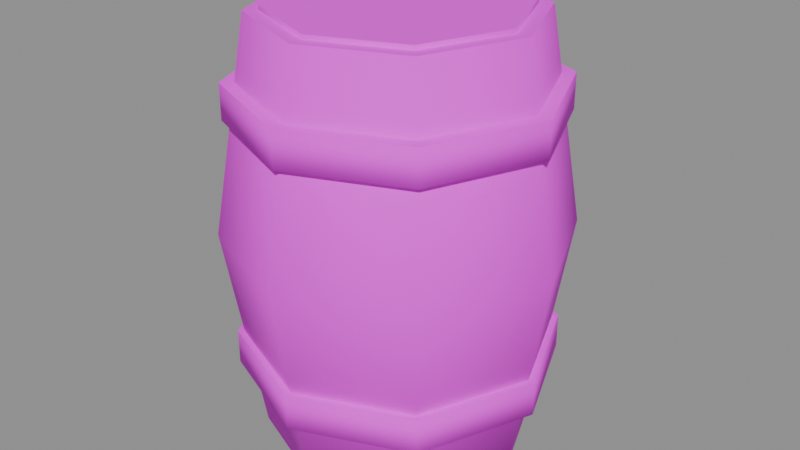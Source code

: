 # Source: barrel.blend  (saved by Blender 5.3.31; exported with 4.5.12 LTS)
import bpy
from mathutils import Matrix  # noqa: F401  (used for matrix-valued properties, if any)

bpy.ops.wm.read_factory_settings(use_empty=True)
scene = bpy.context.scene
scene.name = 'Scene'

# ---- images (referenced by path relative to the original .blend; pixels are not part of the script)
import os
ASSET_DIR = os.environ.get("B2B_ASSET_DIR", "")  # directory of the original .blend (textures are referenced by path, not embedded)
HERE = os.path.dirname(os.path.abspath(__file__))  # packed textures are extracted next to this script under _unpacked/

def load_image(name, relpath, width, height, colorspace="sRGB"):
    """Load a texture the original file referenced (path relative to the .blend, or extracted next to this script)."""
    p = next((c for c in (os.path.join(HERE, relpath), os.path.join(ASSET_DIR, relpath)) if relpath and os.path.exists(c)), "")
    if p:
        img = bpy.data.images.load(p, check_existing=True)
        img.name = name
    else:  # same state as the original file: an image datablock whose file is absent (Cycles renders it pink)
        img = bpy.data.images.new(name, width, height)
        img.source = "FILE"
        img.filepath = "//" + (relpath or name)
    img.colorspace_settings.name = colorspace
    return img
img_village_palette_png = load_image('village_palette.png', 'village_palette.png', 1024, 1024, 'sRGB')

# ---- materials (node trees are filled in below, after node groups)
mat_villagepalette = bpy.data.materials.new('VillagePalette')

# ---- material node trees
mat_villagepalette.use_nodes = True; mat_villagepalette.node_tree.nodes.clear()
_N = mat_villagepalette.node_tree.nodes; _L = mat_villagepalette.node_tree.links
n0 = _N.new('ShaderNodeBsdfPrincipled'); n0.name = 'Principled BSDF'; n0.location = (-200, 100)
n0.inputs[2].default_value = 0.9
n0.inputs[10].default_value = 0.005
n1 = _N.new('ShaderNodeOutputMaterial'); n1.name = 'Material Output'; n1.location = (200, 100)
n2 = _N.new('ShaderNodeTexImage'); n2.name = 'Image Texture'; n2.location = (-320, 300)
n2.image = img_village_palette_png
_L.new(n0.outputs[0], n1.inputs[0])
_L.new(n2.outputs[0], n0.inputs[0])
n1.is_active_output = True

# ---- meshes
me_barrel = bpy.data.meshes.new('barrel')
me_barrel.from_pydata([(0.95, 0.0, 0.0), (0.6718, 0.6718, 0.0), (5.817e-17, 0.95, 0.0), (-0.6718, 0.6718, 0.0), (-0.95, 1.163e-16, 0.0), (-0.6718, -0.6718, 0.0), (-1.745e-16, -0.95, 0.0), (0.6718, -0.6718, 0.0), (1.2, 0.0, 1.5), (0.8485, 0.8485, 1.5), (7.348e-17, 1.2, 1.5), (-0.8485, 0.8485, 1.5), (-1.2, 1.47e-16, 1.5), (-0.8485, -0.8485, 1.5), (-2.204e-16, -1.2, 1.5), (0.8485, -0.8485, 1.5), (0.95, 0.0, 3.0), (0.6718, 0.6718, 3.0), (5.817e-17, 0.95, 3.0), (-0.6718, 0.6718, 3.0), (-0.95, 1.163e-16, 3.0), (-0.6718, -0.6718, 3.0), (-1.745e-16, -0.95, 3.0), (0.6718, -0.6718, 3.0), (1.12, 0.0, 0.5), (0.792, 0.792, 0.5), (6.858e-17, 1.12, 0.5), (-0.792, 0.792, 0.5), (-1.12, 1.372e-16, 0.5), (-0.792, -0.792, 0.5), (-2.057e-16, -1.12, 0.5), (0.792, -0.792, 0.5), (1.12, 0.0, 0.75), (0.792, 0.792, 0.75), (6.858e-17, 1.12, 0.75), (-0.792, 0.792, 0.75), (-1.12, 1.372e-16, 0.75), (-0.792, -0.792, 0.75), (-2.057e-16, -1.12, 0.75), (0.792, -0.792, 0.75), (1.12, 0.0, 2.3), (0.792, 0.792, 2.3), (6.858e-17, 1.12, 2.3), (-0.792, 0.792, 2.3), (-1.12, 1.372e-16, 2.3), (-0.792, -0.792, 2.3), (-2.057e-16, -1.12, 2.3), (0.792, -0.792, 2.3), (1.12, 0.0, 2.55), (0.792, 0.792, 2.55), (6.858e-17, 1.12, 2.55), (-0.792, 0.792, 2.55), (-1.12, 1.372e-16, 2.55), (-0.792, -0.792, 2.55), (-2.057e-16, -1.12, 2.55), (0.792, -0.792, 2.55), (0.85, 0.0, 2.98), (0.601, 0.601, 2.98), (5.205e-17, 0.85, 2.98), (-0.601, 0.601, 2.98), (-0.85, 1.041e-16, 2.98), (-0.601, -0.601, 2.98), (-1.561e-16, -0.85, 2.98), (0.601, -0.601, 2.98), (0.85, 0.0, 3.03), (0.601, 0.601, 3.03), (5.205e-17, 0.85, 3.03), (-0.601, 0.601, 3.03), (-0.85, 1.041e-16, 3.03), (-0.601, -0.601, 3.03), (-1.561e-16, -0.85, 3.03), (0.601, -0.601, 3.03)], [], [(0, 1, 9, 8), (1, 2, 10, 9), (2, 3, 11, 10), (3, 4, 12, 11), (4, 5, 13, 12), (5, 6, 14, 13), (6, 7, 15, 14), (7, 0, 8, 15), (8, 9, 17, 16), (9, 10, 18, 17), (10, 11, 19, 18), (11, 12, 20, 19), (12, 13, 21, 20), (13, 14, 22, 21), (14, 15, 23, 22), (15, 8, 16, 23), (7, 6, 5, 4, 3, 2, 1, 0), (16, 17, 18, 19, 20, 21, 22, 23), (24, 25, 33, 32), (25, 26, 34, 33), (26, 27, 35, 34), (27, 28, 36, 35), (28, 29, 37, 36), (29, 30, 38, 37), (30, 31, 39, 38), (31, 24, 32, 39), (31, 30, 29, 28, 27, 26, 25, 24), (32, 33, 34, 35, 36, 37, 38, 39), (40, 41, 49, 48), (41, 42, 50, 49), (42, 43, 51, 50), (43, 44, 52, 51), (44, 45, 53, 52), (45, 46, 54, 53), (46, 47, 55, 54), (47, 40, 48, 55), (47, 46, 45, 44, 43, 42, 41, 40), (48, 49, 50, 51, 52, 53, 54, 55), (56, 57, 65, 64), (57, 58, 66, 65), (58, 59, 67, 66), (59, 60, 68, 67), (60, 61, 69, 68), (61, 62, 70, 69), (62, 63, 71, 70), (63, 56, 64, 71), (63, 62, 61, 60, 59, 58, 57, 56), (64, 65, 66, 67, 68, 69, 70, 71)])
me_barrel.polygons.foreach_set('use_smooth', [1, 1, 1, 1, 1, 1, 1, 1, 1, 1, 1, 1, 1, 1, 1, 1, 0, 0, 1, 1, 1, 1, 1, 1, 1, 1, 0, 0, 1, 1, 1, 1, 1, 1, 1, 1, 0, 0, 1, 1, 1, 1, 1, 1, 1, 1, 0, 0])
_uv = me_barrel.uv_layers.new(name='UVMap')
_uv.uv.foreach_set('vector', [0.1328, 0.3555, 0.1328, 0.3555, 0.1328, 0.4855, 0.1328, 0.4855, 0.1328, 0.3555, 0.1328, 0.3555, 0.1328, 0.4855, 0.1328, 0.4855, 0.1328, 0.3555, 0.1328, 0.3555, 0.1328, 0.4855, 0.1328, 0.4855, 0.1328, 0.3555, 0.1328, 0.3555, 0.1328, 0.4855, 0.1328, 0.4855, 0.1328, 0.3555, 0.1328, 0.3555, 0.1328, 0.4855, 0.1328, 0.4855, 0.1328, 0.3555, 0.1328, 0.3555, 0.1328, 0.4855, 0.1328, 0.4855, 0.1328, 0.3555, 0.1328, 0.3555, 0.1328, 0.4855, 0.1328, 0.4855, 0.1328, 0.3555, 0.1328, 0.3555, 0.1328, 0.4855, 0.1328, 0.4855, 0.1328, 0.4855, 0.1328, 0.4855, 0.1328, 0.6155, 0.1328, 0.6155, 0.1328, 0.4855, 0.1328, 0.4855, 0.1328, 0.6155, 0.1328, 0.6155, 0.1328, 0.4855, 0.1328, 0.4855, 0.1328, 0.6155, 0.1328, 0.6155, 0.1328, 0.4855, 0.1328, 0.4855, 0.1328, 0.6155, 0.1328, 0.6155, 0.1328, 0.4855, 0.1328, 0.4855, 0.1328, 0.6155, 0.1328, 0.6155, 0.1328, 0.4855, 0.1328, 0.4855, 0.1328, 0.6155, 0.1328, 0.6155, 0.1328, 0.4855, 0.1328, 0.4855, 0.1328, 0.6155, 0.1328, 0.6155, 0.1328, 0.4855, 0.1328, 0.4855, 0.1328, 0.6155, 0.1328, 0.6155, 0.1328, 0.3555, 0.1328, 0.3555, 0.1328, 0.3555, 0.1328, 0.3555, 0.1328, 0.3555, 0.1328, 0.3555, 0.1328, 0.3555, 0.1328, 0.3555, 0.1328, 0.6155, 0.1328, 0.6155, 0.1328, 0.6155, 0.1328, 0.6155, 0.1328, 0.6155, 0.1328, 0.6155, 0.1328, 0.6155, 0.1328, 0.6155, 0.4453, 0.42, 0.4453, 0.42, 0.4453, 0.6, 0.4453, 0.6, 0.4453, 0.42, 0.4453, 0.42, 0.4453, 0.6, 0.4453, 0.6, 0.4453, 0.42, 0.4453, 0.42, 0.4453, 0.6, 0.4453, 0.6, 0.4453, 0.42, 0.4453, 0.42, 0.4453, 0.6, 0.4453, 0.6, 0.4453, 0.42, 0.4453, 0.42, 0.4453, 0.6, 0.4453, 0.6, 0.4453, 0.42, 0.4453, 0.42, 0.4453, 0.6, 0.4453, 0.6, 0.4453, 0.42, 0.4453, 0.42, 0.4453, 0.6, 0.4453, 0.6, 0.4453, 0.42, 0.4453, 0.42, 0.4453, 0.6, 0.4453, 0.6, 0.4453, 0.42, 0.4453, 0.42, 0.4453, 0.42, 0.4453, 0.42, 0.4453, 0.42, 0.4453, 0.42, 0.4453, 0.42, 0.4453, 0.42, 0.4453, 0.6, 0.4453, 0.6, 0.4453, 0.6, 0.4453, 0.6, 0.4453, 0.6, 0.4453, 0.6, 0.4453, 0.6, 0.4453, 0.6, 0.4453, 0.42, 0.4453, 0.42, 0.4453, 0.6, 0.4453, 0.6, 0.4453, 0.42, 0.4453, 0.42, 0.4453, 0.6, 0.4453, 0.6, 0.4453, 0.42, 0.4453, 0.42, 0.4453, 0.6, 0.4453, 0.6, 0.4453, 0.42, 0.4453, 0.42, 0.4453, 0.6, 0.4453, 0.6, 0.4453, 0.42, 0.4453, 0.42, 0.4453, 0.6, 0.4453, 0.6, 0.4453, 0.42, 0.4453, 0.42, 0.4453, 0.6, 0.4453, 0.6, 0.4453, 0.42, 0.4453, 0.42, 0.4453, 0.6, 0.4453, 0.6, 0.4453, 0.42, 0.4453, 0.42, 0.4453, 0.6, 0.4453, 0.6, 0.4453, 0.42, 0.4453, 0.42, 0.4453, 0.42, 0.4453, 0.42, 0.4453, 0.42, 0.4453, 0.42, 0.4453, 0.42, 0.4453, 0.42, 0.4453, 0.6, 0.4453, 0.6, 0.4453, 0.6, 0.4453, 0.6, 0.4453, 0.6, 0.4453, 0.6, 0.4453, 0.6, 0.4453, 0.6, 0.1484, 0.42, 0.1484, 0.42, 0.1484, 0.6, 0.1484, 0.6, 0.1484, 0.42, 0.1484, 0.42, 0.1484, 0.6, 0.1484, 0.6, 0.1484, 0.42, 0.1484, 0.42, 0.1484, 0.6, 0.1484, 0.6, 0.1484, 0.42, 0.1484, 0.42, 0.1484, 0.6, 0.1484, 0.6, 0.1484, 0.42, 0.1484, 0.42, 0.1484, 0.6, 0.1484, 0.6, 0.1484, 0.42, 0.1484, 0.42, 0.1484, 0.6, 0.1484, 0.6, 0.1484, 0.42, 0.1484, 0.42, 0.1484, 0.6, 0.1484, 0.6, 0.1484, 0.42, 0.1484, 0.42, 0.1484, 0.6, 0.1484, 0.6, 0.1484, 0.42, 0.1484, 0.42, 0.1484, 0.42, 0.1484, 0.42, 0.1484, 0.42, 0.1484, 0.42, 0.1484, 0.42, 0.1484, 0.42, 0.1484, 0.6, 0.1484, 0.6, 0.1484, 0.6, 0.1484, 0.6, 0.1484, 0.6, 0.1484, 0.6, 0.1484, 0.6, 0.1484, 0.6])
me_barrel.materials.append(mat_villagepalette)
me_barrel.update()

# ---- objects
ob_barrel = bpy.data.objects.new('barrel', me_barrel)

# ---- transforms, parenting, visibility, modifiers, constraints
ob_barrel.location = (0.0, 0.0, 0.0)

# ---- collection membership
scene.collection.objects.link(ob_barrel)

# ---- scene / render settings (as saved in the file)
scene.frame_start = 1; scene.frame_end = 250; scene.frame_set(1)
scene.render.engine = 'BLENDER_EEVEE_NEXT'
scene.render.bake_bias = 0.0
scene.render.bake_samples = 0
scene.render.compositor_device = 'GPU'
scene.eevee.use_volume_custom_range = False
scene.eevee.fast_gi_thickness_near = 0.1
scene.eevee.fast_gi_thickness_far = 0.0
scene.eevee.ray_tracing_options.screen_trace_thickness = 0.1
bpy.context.view_layer.update()

# ---- added for rendering (the .blend has no active camera and no usable light): camera, sun + grey world if the file has none
cam_auto = bpy.data.cameras.new('AutoCamera')
cam_auto.lens = 50.0
cam_auto.sensor_width = 36.0
cam_auto.clip_end = 1000.0
ob_auto_camera = bpy.data.objects.new('AutoCamera', cam_auto)
scene.collection.objects.link(ob_auto_camera)
ob_auto_camera.location = (4.20961, -5.05153, 4.88269)
ob_auto_camera.rotation_euler = (1.09748, -7.21219e-08, 0.694738)
scene.camera = ob_auto_camera
light_auto_sun = bpy.data.lights.new('AutoSun', 'SUN')
light_auto_sun.energy = 3.0
light_auto_sun.angle = 0.0523599
ob_auto_sun = bpy.data.objects.new('AutoSun', light_auto_sun)
scene.collection.objects.link(ob_auto_sun)
ob_auto_sun.rotation_euler = (0.872665, 0.174533, 0.523599)
if scene.world is None:
    world_auto = bpy.data.worlds.new('AutoWorld')
    world_auto.color = (0.3, 0.3, 0.3)
    scene.world = world_auto
bpy.context.view_layer.update()
